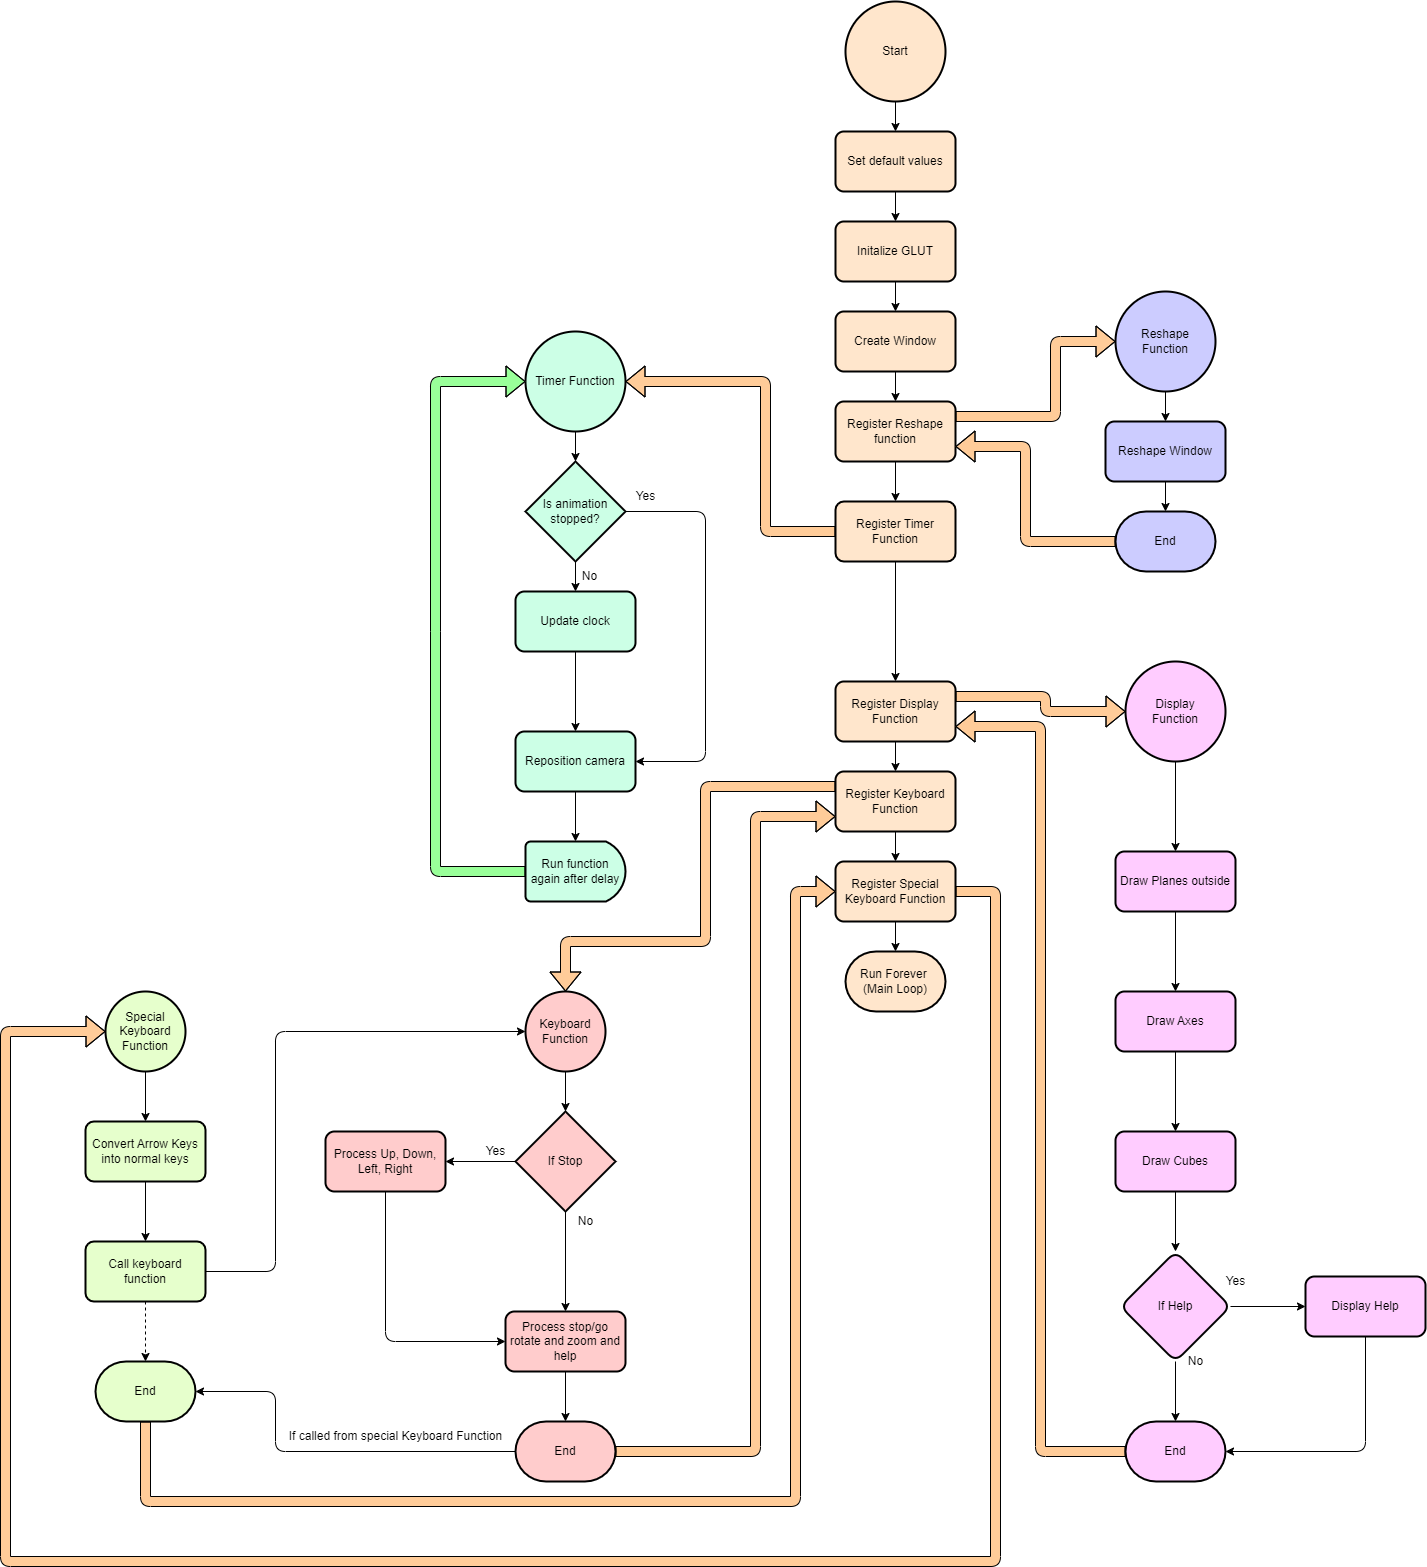

The diagram above was exported from draw.io. Its source (the exported page's mxGraphModel, read from the mxfile embedded in the PNG):
<mxGraphModel dx="2330" dy="1310" grid="1" gridSize="10" guides="1" tooltips="1" connect="1" arrows="1" fold="1" page="1" pageScale="1" pageWidth="850" pageHeight="1100" math="0" shadow="0">
  <root>
    <mxCell id="0" />
    <mxCell id="1" parent="0" />
    <mxCell id="34" value="" style="edgeStyle=none;html=1;" parent="1" source="2" target="5" edge="1">
      <mxGeometry relative="1" as="geometry" />
    </mxCell>
    <mxCell id="2" value="Start" style="strokeWidth=2;html=1;shape=mxgraph.flowchart.start_2;whiteSpace=wrap;fillColor=#FFE6CC;" parent="1" vertex="1">
      <mxGeometry y="150" width="100" height="100" as="geometry" />
    </mxCell>
    <mxCell id="8" value="" style="edgeStyle=none;html=1;fillColor=#FFE6CC;" parent="1" source="5" target="7" edge="1">
      <mxGeometry relative="1" as="geometry" />
    </mxCell>
    <mxCell id="5" value="Set default values" style="whiteSpace=wrap;html=1;rounded=1;arcSize=14;strokeWidth=2;fillColor=#FFE6CC;" parent="1" vertex="1">
      <mxGeometry x="-10" y="280" width="120" height="60" as="geometry" />
    </mxCell>
    <mxCell id="10" value="" style="edgeStyle=none;html=1;fillColor=#FFE6CC;" parent="1" source="7" target="9" edge="1">
      <mxGeometry relative="1" as="geometry" />
    </mxCell>
    <mxCell id="7" value="Initalize GLUT" style="whiteSpace=wrap;html=1;rounded=1;arcSize=14;strokeWidth=2;fillColor=#FFE6CC;" parent="1" vertex="1">
      <mxGeometry x="-10" y="370" width="120" height="60" as="geometry" />
    </mxCell>
    <mxCell id="12" value="" style="edgeStyle=none;html=1;fillColor=#FFE6CC;" parent="1" source="9" target="11" edge="1">
      <mxGeometry relative="1" as="geometry" />
    </mxCell>
    <mxCell id="9" value="Create Window" style="whiteSpace=wrap;html=1;rounded=1;arcSize=14;strokeWidth=2;fillColor=#FFE6CC;" parent="1" vertex="1">
      <mxGeometry x="-10" y="460" width="120" height="60" as="geometry" />
    </mxCell>
    <mxCell id="14" value="" style="edgeStyle=none;html=1;fillColor=#FFE6CC;" parent="1" source="11" target="13" edge="1">
      <mxGeometry relative="1" as="geometry" />
    </mxCell>
    <mxCell id="47" style="edgeStyle=none;shape=flexArrow;html=1;exitX=1;exitY=0.25;exitDx=0;exitDy=0;entryX=0;entryY=0.5;entryDx=0;entryDy=0;entryPerimeter=0;fillColor=#FFCC99;" parent="1" source="11" target="35" edge="1">
      <mxGeometry relative="1" as="geometry">
        <Array as="points">
          <mxPoint x="210" y="565" />
          <mxPoint x="210" y="490" />
        </Array>
      </mxGeometry>
    </mxCell>
    <mxCell id="11" value="Register Reshape function" style="whiteSpace=wrap;html=1;rounded=1;arcSize=14;strokeWidth=2;fillColor=#FFE6CC;" parent="1" vertex="1">
      <mxGeometry x="-10" y="550" width="120" height="60" as="geometry" />
    </mxCell>
    <mxCell id="16" value="" style="edgeStyle=none;html=1;" parent="1" source="13" target="15" edge="1">
      <mxGeometry relative="1" as="geometry" />
    </mxCell>
    <mxCell id="99" style="edgeStyle=orthogonalEdgeStyle;shape=flexArrow;html=1;exitX=0;exitY=0.5;exitDx=0;exitDy=0;entryX=1;entryY=0.5;entryDx=0;entryDy=0;entryPerimeter=0;fillColor=#FFCC99;" parent="1" source="13" target="49" edge="1">
      <mxGeometry relative="1" as="geometry">
        <Array as="points">
          <mxPoint x="-80" y="680" />
          <mxPoint x="-80" y="530" />
        </Array>
      </mxGeometry>
    </mxCell>
    <mxCell id="13" value="Register Timer Function" style="whiteSpace=wrap;html=1;rounded=1;arcSize=14;strokeWidth=2;fillColor=#FFE6CC;" parent="1" vertex="1">
      <mxGeometry x="-10" y="650" width="120" height="60" as="geometry" />
    </mxCell>
    <mxCell id="18" value="" style="edgeStyle=none;html=1;fillColor=#FFE6CC;" parent="1" source="15" target="17" edge="1">
      <mxGeometry relative="1" as="geometry" />
    </mxCell>
    <mxCell id="132" style="edgeStyle=none;shape=flexArrow;html=1;exitX=1;exitY=0.25;exitDx=0;exitDy=0;entryX=0;entryY=0.5;entryDx=0;entryDy=0;entryPerimeter=0;fillColor=#FFCC99;" edge="1" parent="1" source="15" target="74">
      <mxGeometry relative="1" as="geometry">
        <Array as="points">
          <mxPoint x="200" y="845" />
          <mxPoint x="200" y="860" />
        </Array>
      </mxGeometry>
    </mxCell>
    <mxCell id="15" value="Register Display Function" style="whiteSpace=wrap;html=1;rounded=1;arcSize=14;strokeWidth=2;fillColor=#FFE6CC;" parent="1" vertex="1">
      <mxGeometry x="-10" y="830" width="120" height="60" as="geometry" />
    </mxCell>
    <mxCell id="20" value="" style="edgeStyle=none;html=1;fillColor=#FFE6CC;" parent="1" source="17" target="19" edge="1">
      <mxGeometry relative="1" as="geometry" />
    </mxCell>
    <mxCell id="101" value="" style="edgeStyle=orthogonalEdgeStyle;shape=flexArrow;html=1;exitX=0;exitY=0.25;exitDx=0;exitDy=0;fillColor=#FFCC99;" parent="1" source="17" target="100" edge="1">
      <mxGeometry relative="1" as="geometry">
        <Array as="points">
          <mxPoint x="-140" y="935" />
          <mxPoint x="-140" y="1090" />
          <mxPoint x="-280" y="1090" />
        </Array>
      </mxGeometry>
    </mxCell>
    <mxCell id="17" value="Register Keyboard Function" style="whiteSpace=wrap;html=1;rounded=1;arcSize=14;strokeWidth=2;fillColor=#FFE6CC;" parent="1" vertex="1">
      <mxGeometry x="-10" y="920" width="120" height="60" as="geometry" />
    </mxCell>
    <mxCell id="30" value="" style="edgeStyle=none;html=1;fillColor=#FFE6CC;" parent="1" source="19" target="29" edge="1">
      <mxGeometry relative="1" as="geometry" />
    </mxCell>
    <mxCell id="125" style="edgeStyle=orthogonalEdgeStyle;shape=flexArrow;html=1;exitX=1;exitY=0.5;exitDx=0;exitDy=0;entryX=0;entryY=0.5;entryDx=0;entryDy=0;fillColor=#FFCC99;" parent="1" source="19" target="118" edge="1">
      <mxGeometry relative="1" as="geometry">
        <mxPoint x="150" y="1600" as="targetPoint" />
        <Array as="points">
          <mxPoint x="150" y="1040" />
          <mxPoint x="150" y="1710" />
          <mxPoint x="-840" y="1710" />
          <mxPoint x="-840" y="1180" />
        </Array>
      </mxGeometry>
    </mxCell>
    <mxCell id="19" value="Register Special Keyboard Function" style="whiteSpace=wrap;html=1;rounded=1;arcSize=14;strokeWidth=2;fillColor=#FFE6CC;" parent="1" vertex="1">
      <mxGeometry x="-10" y="1010" width="120" height="60" as="geometry" />
    </mxCell>
    <mxCell id="29" value="Run Forever&amp;nbsp;&lt;br&gt;(Main Loop)" style="strokeWidth=2;html=1;shape=mxgraph.flowchart.terminator;whiteSpace=wrap;fillColor=#FFE6CC;" parent="1" vertex="1">
      <mxGeometry y="1100" width="100" height="60" as="geometry" />
    </mxCell>
    <mxCell id="39" value="" style="edgeStyle=none;html=1;fillColor=#CCCCFF;" parent="1" source="35" target="38" edge="1">
      <mxGeometry relative="1" as="geometry" />
    </mxCell>
    <mxCell id="35" value="Reshape&lt;br&gt;Function" style="strokeWidth=2;html=1;shape=mxgraph.flowchart.start_2;whiteSpace=wrap;fillColor=#CCCCFF;" parent="1" vertex="1">
      <mxGeometry x="270" y="440" width="100" height="100" as="geometry" />
    </mxCell>
    <mxCell id="46" value="" style="edgeStyle=none;html=1;fillColor=#CCCCFF;" parent="1" source="38" target="42" edge="1">
      <mxGeometry relative="1" as="geometry" />
    </mxCell>
    <mxCell id="38" value="Reshape Window" style="rounded=1;whiteSpace=wrap;html=1;strokeWidth=2;fillColor=#CCCCFF;" parent="1" vertex="1">
      <mxGeometry x="260" y="570" width="120" height="60" as="geometry" />
    </mxCell>
    <mxCell id="48" style="edgeStyle=none;shape=flexArrow;html=1;exitX=0;exitY=0.5;exitDx=0;exitDy=0;exitPerimeter=0;entryX=1;entryY=0.75;entryDx=0;entryDy=0;fillColor=#FFCC99;" parent="1" source="42" target="11" edge="1">
      <mxGeometry relative="1" as="geometry">
        <Array as="points">
          <mxPoint x="180" y="690" />
          <mxPoint x="180" y="595" />
        </Array>
      </mxGeometry>
    </mxCell>
    <mxCell id="42" value="End" style="strokeWidth=2;html=1;shape=mxgraph.flowchart.terminator;whiteSpace=wrap;fillColor=#CCCCFF;" parent="1" vertex="1">
      <mxGeometry x="270" y="660" width="100" height="60" as="geometry" />
    </mxCell>
    <mxCell id="70" value="" style="edgeStyle=none;html=1;fillColor=#CCFFE6;" parent="1" source="49" target="52" edge="1">
      <mxGeometry relative="1" as="geometry" />
    </mxCell>
    <mxCell id="49" value="Timer Function" style="strokeWidth=2;html=1;shape=mxgraph.flowchart.start_2;whiteSpace=wrap;fillColor=#CCFFE6;" parent="1" vertex="1">
      <mxGeometry x="-320" y="480" width="100" height="100" as="geometry" />
    </mxCell>
    <mxCell id="56" value="" style="edgeStyle=none;html=1;fillColor=#CCFFE6;" parent="1" source="52" target="55" edge="1">
      <mxGeometry relative="1" as="geometry" />
    </mxCell>
    <mxCell id="73" style="edgeStyle=none;html=1;entryX=1;entryY=0.5;entryDx=0;entryDy=0;" parent="1" source="52" target="57" edge="1">
      <mxGeometry relative="1" as="geometry">
        <Array as="points">
          <mxPoint x="-140" y="660" />
          <mxPoint x="-140" y="910" />
        </Array>
      </mxGeometry>
    </mxCell>
    <mxCell id="52" value="Is animation stopped?" style="strokeWidth=2;html=1;shape=mxgraph.flowchart.decision;whiteSpace=wrap;fillColor=#CCFFE6;" parent="1" vertex="1">
      <mxGeometry x="-320" y="610" width="100" height="100" as="geometry" />
    </mxCell>
    <mxCell id="58" value="" style="edgeStyle=none;html=1;fillColor=#CCFFE6;" parent="1" source="55" target="57" edge="1">
      <mxGeometry relative="1" as="geometry" />
    </mxCell>
    <mxCell id="55" value="Update clock" style="rounded=1;whiteSpace=wrap;html=1;strokeWidth=2;fillColor=#CCFFE6;" parent="1" vertex="1">
      <mxGeometry x="-330" y="740" width="120" height="60" as="geometry" />
    </mxCell>
    <mxCell id="63" value="" style="edgeStyle=none;html=1;fillColor=#CCFFE6;" parent="1" source="57" target="62" edge="1">
      <mxGeometry relative="1" as="geometry" />
    </mxCell>
    <mxCell id="57" value="Reposition camera" style="rounded=1;whiteSpace=wrap;html=1;strokeWidth=2;fillColor=#CCFFE6;" parent="1" vertex="1">
      <mxGeometry x="-330" y="880" width="120" height="60" as="geometry" />
    </mxCell>
    <mxCell id="68" style="edgeStyle=none;shape=flexArrow;html=1;exitX=0;exitY=0.5;exitDx=0;exitDy=0;exitPerimeter=0;entryX=0;entryY=0.5;entryDx=0;entryDy=0;entryPerimeter=0;fillColor=#99FF99;" parent="1" source="62" target="49" edge="1">
      <mxGeometry relative="1" as="geometry">
        <Array as="points">
          <mxPoint x="-410" y="1020" />
          <mxPoint x="-410" y="780" />
          <mxPoint x="-410" y="530" />
        </Array>
      </mxGeometry>
    </mxCell>
    <mxCell id="62" value="Run function again after delay" style="strokeWidth=2;html=1;shape=mxgraph.flowchart.delay;whiteSpace=wrap;fillColor=#CCFFE6;" parent="1" vertex="1">
      <mxGeometry x="-320" y="990" width="100" height="60" as="geometry" />
    </mxCell>
    <mxCell id="71" value="No" style="text;html=1;align=center;verticalAlign=middle;resizable=0;points=[];autosize=1;strokeColor=none;fillColor=none;" parent="1" vertex="1">
      <mxGeometry x="-276" y="710" width="40" height="30" as="geometry" />
    </mxCell>
    <mxCell id="72" value="Yes" style="text;html=1;align=center;verticalAlign=middle;resizable=0;points=[];autosize=1;strokeColor=none;fillColor=none;" parent="1" vertex="1">
      <mxGeometry x="-220" y="630" width="40" height="30" as="geometry" />
    </mxCell>
    <mxCell id="77" value="" style="edgeStyle=orthogonalEdgeStyle;html=1;fillColor=#FFCCFF;" parent="1" source="74" target="76" edge="1">
      <mxGeometry relative="1" as="geometry" />
    </mxCell>
    <mxCell id="74" value="Display&lt;br&gt;Function" style="strokeWidth=2;html=1;shape=mxgraph.flowchart.start_2;whiteSpace=wrap;fillColor=#FFCCFF;" parent="1" vertex="1">
      <mxGeometry x="280" y="810" width="100" height="100" as="geometry" />
    </mxCell>
    <mxCell id="79" value="" style="edgeStyle=orthogonalEdgeStyle;html=1;fillColor=#FFCCFF;" parent="1" source="76" target="78" edge="1">
      <mxGeometry relative="1" as="geometry" />
    </mxCell>
    <mxCell id="76" value="Draw Planes outside" style="rounded=1;whiteSpace=wrap;html=1;strokeWidth=2;fillColor=#FFCCFF;" parent="1" vertex="1">
      <mxGeometry x="270" y="1000" width="120" height="60" as="geometry" />
    </mxCell>
    <mxCell id="81" value="" style="edgeStyle=orthogonalEdgeStyle;html=1;fillColor=#FFCCFF;" parent="1" source="78" target="80" edge="1">
      <mxGeometry relative="1" as="geometry" />
    </mxCell>
    <mxCell id="78" value="Draw Axes" style="rounded=1;whiteSpace=wrap;html=1;strokeWidth=2;fillColor=#FFCCFF;" parent="1" vertex="1">
      <mxGeometry x="270" y="1140" width="120" height="60" as="geometry" />
    </mxCell>
    <mxCell id="136" value="" style="edgeStyle=none;html=1;fillColor=#99FF99;" edge="1" parent="1" source="80" target="84">
      <mxGeometry relative="1" as="geometry" />
    </mxCell>
    <mxCell id="80" value="Draw Cubes" style="rounded=1;whiteSpace=wrap;html=1;strokeWidth=2;fillColor=#FFCCFF;" parent="1" vertex="1">
      <mxGeometry x="270" y="1280" width="120" height="60" as="geometry" />
    </mxCell>
    <mxCell id="87" value="" style="edgeStyle=orthogonalEdgeStyle;html=1;fillColor=#FFCCFF;" parent="1" source="84" target="86" edge="1">
      <mxGeometry relative="1" as="geometry" />
    </mxCell>
    <mxCell id="93" value="" style="edgeStyle=orthogonalEdgeStyle;html=1;fillColor=#FFCCFF;" parent="1" source="84" target="92" edge="1">
      <mxGeometry relative="1" as="geometry" />
    </mxCell>
    <mxCell id="84" value="If Help" style="rhombus;whiteSpace=wrap;html=1;rounded=1;strokeWidth=2;fillColor=#FFCCFF;shadow=0;" parent="1" vertex="1">
      <mxGeometry x="275" y="1400" width="110" height="110" as="geometry" />
    </mxCell>
    <mxCell id="94" style="edgeStyle=orthogonalEdgeStyle;html=1;exitX=0.5;exitY=1;exitDx=0;exitDy=0;entryX=1;entryY=0.5;entryDx=0;entryDy=0;entryPerimeter=0;fillColor=#FFCCFF;" parent="1" source="86" target="92" edge="1">
      <mxGeometry relative="1" as="geometry" />
    </mxCell>
    <mxCell id="86" value="Display Help" style="rounded=1;whiteSpace=wrap;html=1;strokeWidth=2;fillColor=#FFCCFF;" parent="1" vertex="1">
      <mxGeometry x="460" y="1425" width="120" height="60" as="geometry" />
    </mxCell>
    <mxCell id="88" value="Yes" style="text;html=1;align=center;verticalAlign=middle;resizable=0;points=[];autosize=1;strokeColor=none;fillColor=none;" parent="1" vertex="1">
      <mxGeometry x="370" y="1415" width="40" height="30" as="geometry" />
    </mxCell>
    <mxCell id="89" value="No" style="text;html=1;align=center;verticalAlign=middle;resizable=0;points=[];autosize=1;strokeColor=none;fillColor=none;" parent="1" vertex="1">
      <mxGeometry x="330" y="1495" width="40" height="30" as="geometry" />
    </mxCell>
    <mxCell id="96" style="edgeStyle=orthogonalEdgeStyle;shape=flexArrow;html=1;exitX=0;exitY=0.5;exitDx=0;exitDy=0;exitPerimeter=0;entryX=1;entryY=0.75;entryDx=0;entryDy=0;fillColor=#FFCC99;" parent="1" source="92" target="15" edge="1">
      <mxGeometry relative="1" as="geometry" />
    </mxCell>
    <mxCell id="92" value="End" style="strokeWidth=2;html=1;shape=mxgraph.flowchart.terminator;whiteSpace=wrap;fillColor=#FFCCFF;" parent="1" vertex="1">
      <mxGeometry x="280" y="1570" width="100" height="60" as="geometry" />
    </mxCell>
    <mxCell id="104" value="" style="edgeStyle=orthogonalEdgeStyle;html=1;fillColor=#FFCCCC;" parent="1" source="100" target="102" edge="1">
      <mxGeometry relative="1" as="geometry" />
    </mxCell>
    <mxCell id="100" value="Keyboard&lt;br&gt;Function" style="ellipse;whiteSpace=wrap;html=1;rounded=1;arcSize=14;strokeWidth=2;fillColor=#FFCCCC;" parent="1" vertex="1">
      <mxGeometry x="-320" y="1140" width="80" height="80" as="geometry" />
    </mxCell>
    <mxCell id="106" value="" style="edgeStyle=orthogonalEdgeStyle;html=1;fillColor=#FFCCCC;" parent="1" source="102" target="105" edge="1">
      <mxGeometry relative="1" as="geometry" />
    </mxCell>
    <mxCell id="108" value="" style="edgeStyle=orthogonalEdgeStyle;html=1;fillColor=#FFCCCC;" parent="1" source="102" target="107" edge="1">
      <mxGeometry relative="1" as="geometry" />
    </mxCell>
    <mxCell id="102" value="If Stop" style="strokeWidth=2;html=1;shape=mxgraph.flowchart.decision;whiteSpace=wrap;fillColor=#FFCCCC;" parent="1" vertex="1">
      <mxGeometry x="-330" y="1260" width="100" height="100" as="geometry" />
    </mxCell>
    <mxCell id="109" style="edgeStyle=orthogonalEdgeStyle;html=1;exitX=0.5;exitY=1;exitDx=0;exitDy=0;entryX=0;entryY=0.5;entryDx=0;entryDy=0;fillColor=#FFCCCC;" parent="1" source="105" target="107" edge="1">
      <mxGeometry relative="1" as="geometry" />
    </mxCell>
    <mxCell id="105" value="Process Up, Down, Left, Right" style="rounded=1;whiteSpace=wrap;html=1;strokeWidth=2;fillColor=#FFCCCC;" parent="1" vertex="1">
      <mxGeometry x="-520" y="1280" width="120" height="60" as="geometry" />
    </mxCell>
    <mxCell id="111" value="" style="edgeStyle=orthogonalEdgeStyle;html=1;fillColor=#FFCCCC;" parent="1" source="107" target="110" edge="1">
      <mxGeometry relative="1" as="geometry" />
    </mxCell>
    <mxCell id="107" value="Process stop/go rotate and zoom and help" style="rounded=1;whiteSpace=wrap;html=1;strokeWidth=2;fillColor=#FFCCCC;" parent="1" vertex="1">
      <mxGeometry x="-340" y="1460" width="120" height="60" as="geometry" />
    </mxCell>
    <mxCell id="112" style="edgeStyle=orthogonalEdgeStyle;shape=flexArrow;html=1;exitX=1;exitY=0.5;exitDx=0;exitDy=0;exitPerimeter=0;entryX=0;entryY=0.75;entryDx=0;entryDy=0;fillColor=#FFCC99;" parent="1" source="110" target="17" edge="1">
      <mxGeometry relative="1" as="geometry">
        <Array as="points">
          <mxPoint x="-90" y="1600" />
          <mxPoint x="-90" y="965" />
        </Array>
      </mxGeometry>
    </mxCell>
    <mxCell id="130" style="edgeStyle=orthogonalEdgeStyle;html=1;entryX=1;entryY=0.5;entryDx=0;entryDy=0;entryPerimeter=0;" parent="1" source="110" target="123" edge="1">
      <mxGeometry relative="1" as="geometry">
        <Array as="points">
          <mxPoint x="-570" y="1600" />
          <mxPoint x="-570" y="1540" />
        </Array>
      </mxGeometry>
    </mxCell>
    <mxCell id="110" value="End" style="strokeWidth=2;html=1;shape=mxgraph.flowchart.terminator;whiteSpace=wrap;fillColor=#FFCCCC;" parent="1" vertex="1">
      <mxGeometry x="-330" y="1570" width="100" height="60" as="geometry" />
    </mxCell>
    <mxCell id="113" value="Yes" style="text;html=1;align=center;verticalAlign=middle;resizable=0;points=[];autosize=1;strokeColor=none;fillColor=none;" parent="1" vertex="1">
      <mxGeometry x="-370" y="1285" width="40" height="30" as="geometry" />
    </mxCell>
    <mxCell id="114" value="No" style="text;html=1;align=center;verticalAlign=middle;resizable=0;points=[];autosize=1;strokeColor=none;fillColor=none;" parent="1" vertex="1">
      <mxGeometry x="-280" y="1355" width="40" height="30" as="geometry" />
    </mxCell>
    <mxCell id="120" value="" style="edgeStyle=orthogonalEdgeStyle;html=1;fillColor=#E6FFCC;" parent="1" source="118" target="119" edge="1">
      <mxGeometry relative="1" as="geometry" />
    </mxCell>
    <mxCell id="118" value="Special&lt;br&gt;Keyboard&lt;br&gt;Function" style="ellipse;whiteSpace=wrap;html=1;rounded=1;arcSize=14;strokeWidth=2;fillColor=#E6FFCC;" parent="1" vertex="1">
      <mxGeometry x="-740" y="1140" width="80" height="80" as="geometry" />
    </mxCell>
    <mxCell id="122" value="" style="edgeStyle=orthogonalEdgeStyle;html=1;fillColor=#E6FFCC;" parent="1" source="119" target="121" edge="1">
      <mxGeometry relative="1" as="geometry" />
    </mxCell>
    <mxCell id="119" value="Convert Arrow Keys into normal keys" style="rounded=1;whiteSpace=wrap;html=1;arcSize=14;strokeWidth=2;fillColor=#E6FFCC;" parent="1" vertex="1">
      <mxGeometry x="-760" y="1270" width="120" height="60" as="geometry" />
    </mxCell>
    <mxCell id="128" style="edgeStyle=orthogonalEdgeStyle;html=1;exitX=1;exitY=0.5;exitDx=0;exitDy=0;entryX=0;entryY=0.5;entryDx=0;entryDy=0;" parent="1" source="121" target="100" edge="1">
      <mxGeometry relative="1" as="geometry">
        <Array as="points">
          <mxPoint x="-570" y="1420" />
          <mxPoint x="-570" y="1180" />
        </Array>
      </mxGeometry>
    </mxCell>
    <mxCell id="129" value="" style="edgeStyle=orthogonalEdgeStyle;html=1;fixDash=0;dashed=1;fillColor=#E6FFCC;" parent="1" source="121" target="123" edge="1">
      <mxGeometry relative="1" as="geometry" />
    </mxCell>
    <mxCell id="121" value="Call keyboard function" style="whiteSpace=wrap;html=1;rounded=1;arcSize=14;strokeWidth=2;fillColor=#E6FFCC;" parent="1" vertex="1">
      <mxGeometry x="-760" y="1390" width="120" height="60" as="geometry" />
    </mxCell>
    <mxCell id="126" style="edgeStyle=orthogonalEdgeStyle;shape=flexArrow;html=1;exitX=0.5;exitY=1;exitDx=0;exitDy=0;exitPerimeter=0;entryX=0;entryY=0.5;entryDx=0;entryDy=0;fillColor=#FFCC99;" parent="1" source="123" target="19" edge="1">
      <mxGeometry relative="1" as="geometry">
        <Array as="points">
          <mxPoint x="-700" y="1650" />
          <mxPoint x="-50" y="1650" />
          <mxPoint x="-50" y="1040" />
        </Array>
      </mxGeometry>
    </mxCell>
    <mxCell id="123" value="End" style="strokeWidth=2;html=1;shape=mxgraph.flowchart.terminator;whiteSpace=wrap;fillColor=#E6FFCC;" parent="1" vertex="1">
      <mxGeometry x="-750" y="1510" width="100" height="60" as="geometry" />
    </mxCell>
    <mxCell id="131" value="If called from special Keyboard Function" style="text;html=1;align=center;verticalAlign=middle;resizable=0;points=[];autosize=1;strokeColor=none;fillColor=none;" parent="1" vertex="1">
      <mxGeometry x="-570" y="1570" width="240" height="30" as="geometry" />
    </mxCell>
  </root>
</mxGraphModel>